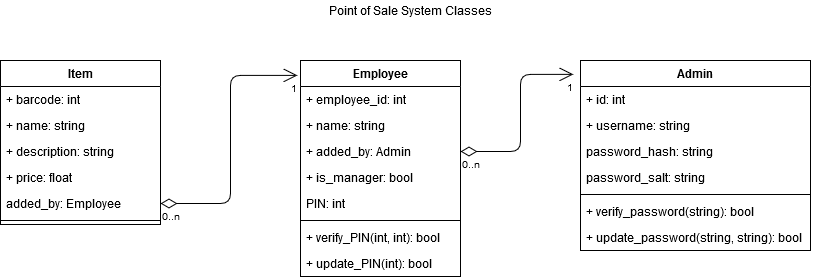

The diagram above was exported from draw.io. Its source (the exported page's mxGraphModel, read from the mxfile embedded in the PNG):
<mxGraphModel dx="1360" dy="831" grid="1" gridSize="10" guides="1" tooltips="1" connect="1" arrows="1" fold="1" page="1" pageScale="1" pageWidth="850" pageHeight="1100" background="#ffffff" math="0" shadow="0">
  <root>
    <mxCell id="0" />
    <mxCell id="1" parent="0" />
    <mxCell id="2" value="" style="endArrow=open;html=1;endSize=12;startArrow=diamondThin;startSize=14;startFill=0;edgeStyle=orthogonalEdgeStyle;entryX=-0.031;entryY=0.073;entryDx=0;entryDy=0;entryPerimeter=0;exitX=1;exitY=0.5;exitDx=0;exitDy=0;" edge="1" source="27" target="9" parent="1">
      <mxGeometry relative="1" as="geometry">
        <mxPoint x="330" y="420" as="sourcePoint" />
        <mxPoint x="490" y="420" as="targetPoint" />
      </mxGeometry>
    </mxCell>
    <mxCell id="3" value="0..n" style="resizable=0;html=1;align=left;verticalAlign=top;labelBackgroundColor=#ffffff;fontSize=10;" connectable="0" vertex="1" parent="2">
      <mxGeometry x="-1" relative="1" as="geometry" />
    </mxCell>
    <mxCell id="4" value="1" style="resizable=0;html=1;align=right;verticalAlign=top;labelBackgroundColor=#ffffff;fontSize=10;" connectable="0" vertex="1" parent="2">
      <mxGeometry x="1" relative="1" as="geometry" />
    </mxCell>
    <mxCell id="5" value="" style="endArrow=open;html=1;endSize=12;startArrow=diamondThin;startSize=14;startFill=0;edgeStyle=orthogonalEdgeStyle;entryX=-0.019;entryY=0.069;entryDx=0;entryDy=0;entryPerimeter=0;" edge="1" source="22" target="24" parent="1">
      <mxGeometry relative="1" as="geometry">
        <mxPoint x="440" y="410" as="sourcePoint" />
        <mxPoint x="600" y="410" as="targetPoint" />
      </mxGeometry>
    </mxCell>
    <mxCell id="6" value="0..n" style="resizable=0;html=1;align=left;verticalAlign=top;labelBackgroundColor=#ffffff;fontSize=10;" connectable="0" vertex="1" parent="5">
      <mxGeometry x="-1" relative="1" as="geometry" />
    </mxCell>
    <mxCell id="7" value="1" style="resizable=0;html=1;align=right;verticalAlign=top;labelBackgroundColor=#ffffff;fontSize=10;" connectable="0" vertex="1" parent="5">
      <mxGeometry x="1" relative="1" as="geometry" />
    </mxCell>
    <mxCell id="8" value="Point of Sale System Classes" style="text;html=1;strokeColor=none;fillColor=none;align=center;verticalAlign=middle;whiteSpace=wrap;rounded=0;" vertex="1" parent="1">
      <mxGeometry x="20" y="20" width="820" height="20" as="geometry" />
    </mxCell>
    <mxCell id="9" value="Admin" style="swimlane;fontStyle=1;align=center;verticalAlign=top;childLayout=stackLayout;horizontal=1;startSize=26;horizontalStack=0;resizeParent=1;resizeParentMax=0;resizeLast=0;collapsible=1;marginBottom=0;" vertex="1" parent="1">
      <mxGeometry x="600" y="80" width="230" height="190" as="geometry" />
    </mxCell>
    <mxCell id="10" value="+ id: int" style="text;strokeColor=none;fillColor=none;align=left;verticalAlign=top;spacingLeft=4;spacingRight=4;overflow=hidden;rotatable=0;points=[[0,0.5],[1,0.5]];portConstraint=eastwest;" vertex="1" parent="9">
      <mxGeometry y="26" width="230" height="26" as="geometry" />
    </mxCell>
    <mxCell id="11" value="+ username: string" style="text;strokeColor=none;fillColor=none;align=left;verticalAlign=top;spacingLeft=4;spacingRight=4;overflow=hidden;rotatable=0;points=[[0,0.5],[1,0.5]];portConstraint=eastwest;" vertex="1" parent="9">
      <mxGeometry y="52" width="230" height="26" as="geometry" />
    </mxCell>
    <mxCell id="12" value="password_hash: string" style="text;strokeColor=none;fillColor=none;align=left;verticalAlign=top;spacingLeft=4;spacingRight=4;overflow=hidden;rotatable=0;points=[[0,0.5],[1,0.5]];portConstraint=eastwest;" vertex="1" parent="9">
      <mxGeometry y="78" width="230" height="26" as="geometry" />
    </mxCell>
    <mxCell id="13" value="password_salt: string" style="text;strokeColor=none;fillColor=none;align=left;verticalAlign=top;spacingLeft=4;spacingRight=4;overflow=hidden;rotatable=0;points=[[0,0.5],[1,0.5]];portConstraint=eastwest;" vertex="1" parent="9">
      <mxGeometry y="104" width="230" height="26" as="geometry" />
    </mxCell>
    <mxCell id="14" value="" style="line;strokeWidth=1;fillColor=none;align=left;verticalAlign=middle;spacingTop=-1;spacingLeft=3;spacingRight=3;rotatable=0;labelPosition=right;points=[];portConstraint=eastwest;" vertex="1" parent="9">
      <mxGeometry y="130" width="230" height="8" as="geometry" />
    </mxCell>
    <mxCell id="15" value="+ verify_password(string): bool" style="text;strokeColor=none;fillColor=none;align=left;verticalAlign=top;spacingLeft=4;spacingRight=4;overflow=hidden;rotatable=0;points=[[0,0.5],[1,0.5]];portConstraint=eastwest;" vertex="1" parent="9">
      <mxGeometry y="138" width="230" height="26" as="geometry" />
    </mxCell>
    <mxCell id="16" value="+ update_password(string, string): bool" style="text;strokeColor=none;fillColor=none;align=left;verticalAlign=top;spacingLeft=4;spacingRight=4;overflow=hidden;rotatable=0;points=[[0,0.5],[1,0.5]];portConstraint=eastwest;" vertex="1" parent="9">
      <mxGeometry y="164" width="230" height="26" as="geometry" />
    </mxCell>
    <mxCell id="17" value="Item" style="swimlane;fontStyle=1;align=center;verticalAlign=top;childLayout=stackLayout;horizontal=1;startSize=26;horizontalStack=0;resizeParent=1;resizeParentMax=0;resizeLast=0;collapsible=1;marginBottom=0;" vertex="1" parent="1">
      <mxGeometry x="20" y="80" width="160" height="164" as="geometry" />
    </mxCell>
    <mxCell id="18" value="+ barcode: int" style="text;strokeColor=none;fillColor=none;align=left;verticalAlign=top;spacingLeft=4;spacingRight=4;overflow=hidden;rotatable=0;points=[[0,0.5],[1,0.5]];portConstraint=eastwest;" vertex="1" parent="17">
      <mxGeometry y="26" width="160" height="26" as="geometry" />
    </mxCell>
    <mxCell id="19" value="+ name: string" style="text;strokeColor=none;fillColor=none;align=left;verticalAlign=top;spacingLeft=4;spacingRight=4;overflow=hidden;rotatable=0;points=[[0,0.5],[1,0.5]];portConstraint=eastwest;" vertex="1" parent="17">
      <mxGeometry y="52" width="160" height="26" as="geometry" />
    </mxCell>
    <mxCell id="20" value="+ description: string" style="text;strokeColor=none;fillColor=none;align=left;verticalAlign=top;spacingLeft=4;spacingRight=4;overflow=hidden;rotatable=0;points=[[0,0.5],[1,0.5]];portConstraint=eastwest;" vertex="1" parent="17">
      <mxGeometry y="78" width="160" height="26" as="geometry" />
    </mxCell>
    <mxCell id="21" value="+ price: float" style="text;strokeColor=none;fillColor=none;align=left;verticalAlign=top;spacingLeft=4;spacingRight=4;overflow=hidden;rotatable=0;points=[[0,0.5],[1,0.5]];portConstraint=eastwest;" vertex="1" parent="17">
      <mxGeometry y="104" width="160" height="26" as="geometry" />
    </mxCell>
    <mxCell id="22" value="added_by: Employee" style="text;strokeColor=none;fillColor=none;align=left;verticalAlign=top;spacingLeft=4;spacingRight=4;overflow=hidden;rotatable=0;points=[[0,0.5],[1,0.5]];portConstraint=eastwest;" vertex="1" parent="17">
      <mxGeometry y="130" width="160" height="26" as="geometry" />
    </mxCell>
    <mxCell id="23" value="" style="line;strokeWidth=1;fillColor=none;align=left;verticalAlign=middle;spacingTop=-1;spacingLeft=3;spacingRight=3;rotatable=0;labelPosition=right;points=[];portConstraint=eastwest;" vertex="1" parent="17">
      <mxGeometry y="156" width="160" height="8" as="geometry" />
    </mxCell>
    <mxCell id="24" value="Employee" style="swimlane;fontStyle=1;align=center;verticalAlign=top;childLayout=stackLayout;horizontal=1;startSize=26;horizontalStack=0;resizeParent=1;resizeParentMax=0;resizeLast=0;collapsible=1;marginBottom=0;" vertex="1" parent="1">
      <mxGeometry x="320" y="80" width="160" height="216" as="geometry" />
    </mxCell>
    <mxCell id="25" value="+ employee_id: int" style="text;strokeColor=none;fillColor=none;align=left;verticalAlign=top;spacingLeft=4;spacingRight=4;overflow=hidden;rotatable=0;points=[[0,0.5],[1,0.5]];portConstraint=eastwest;" vertex="1" parent="24">
      <mxGeometry y="26" width="160" height="26" as="geometry" />
    </mxCell>
    <mxCell id="26" value="+ name: string" style="text;strokeColor=none;fillColor=none;align=left;verticalAlign=top;spacingLeft=4;spacingRight=4;overflow=hidden;rotatable=0;points=[[0,0.5],[1,0.5]];portConstraint=eastwest;" vertex="1" parent="24">
      <mxGeometry y="52" width="160" height="26" as="geometry" />
    </mxCell>
    <mxCell id="27" value="+ added_by: Admin" style="text;strokeColor=none;fillColor=none;align=left;verticalAlign=top;spacingLeft=4;spacingRight=4;overflow=hidden;rotatable=0;points=[[0,0.5],[1,0.5]];portConstraint=eastwest;" vertex="1" parent="24">
      <mxGeometry y="78" width="160" height="26" as="geometry" />
    </mxCell>
    <mxCell id="28" value="+ is_manager: bool" style="text;strokeColor=none;fillColor=none;align=left;verticalAlign=top;spacingLeft=4;spacingRight=4;overflow=hidden;rotatable=0;points=[[0,0.5],[1,0.5]];portConstraint=eastwest;" vertex="1" parent="24">
      <mxGeometry y="104" width="160" height="26" as="geometry" />
    </mxCell>
    <mxCell id="29" value="PIN: int" style="text;strokeColor=none;fillColor=none;align=left;verticalAlign=top;spacingLeft=4;spacingRight=4;overflow=hidden;rotatable=0;points=[[0,0.5],[1,0.5]];portConstraint=eastwest;" vertex="1" parent="24">
      <mxGeometry y="130" width="160" height="26" as="geometry" />
    </mxCell>
    <mxCell id="30" value="" style="line;strokeWidth=1;fillColor=none;align=left;verticalAlign=middle;spacingTop=-1;spacingLeft=3;spacingRight=3;rotatable=0;labelPosition=right;points=[];portConstraint=eastwest;" vertex="1" parent="24">
      <mxGeometry y="156" width="160" height="8" as="geometry" />
    </mxCell>
    <mxCell id="31" value="+ verify_PIN(int, int): bool" style="text;strokeColor=none;fillColor=none;align=left;verticalAlign=top;spacingLeft=4;spacingRight=4;overflow=hidden;rotatable=0;points=[[0,0.5],[1,0.5]];portConstraint=eastwest;" vertex="1" parent="24">
      <mxGeometry y="164" width="160" height="26" as="geometry" />
    </mxCell>
    <mxCell id="32" value="+ update_PIN(int): bool" style="text;strokeColor=none;fillColor=none;align=left;verticalAlign=top;spacingLeft=4;spacingRight=4;overflow=hidden;rotatable=0;points=[[0,0.5],[1,0.5]];portConstraint=eastwest;" vertex="1" parent="24">
      <mxGeometry y="190" width="160" height="26" as="geometry" />
    </mxCell>
  </root>
</mxGraphModel>